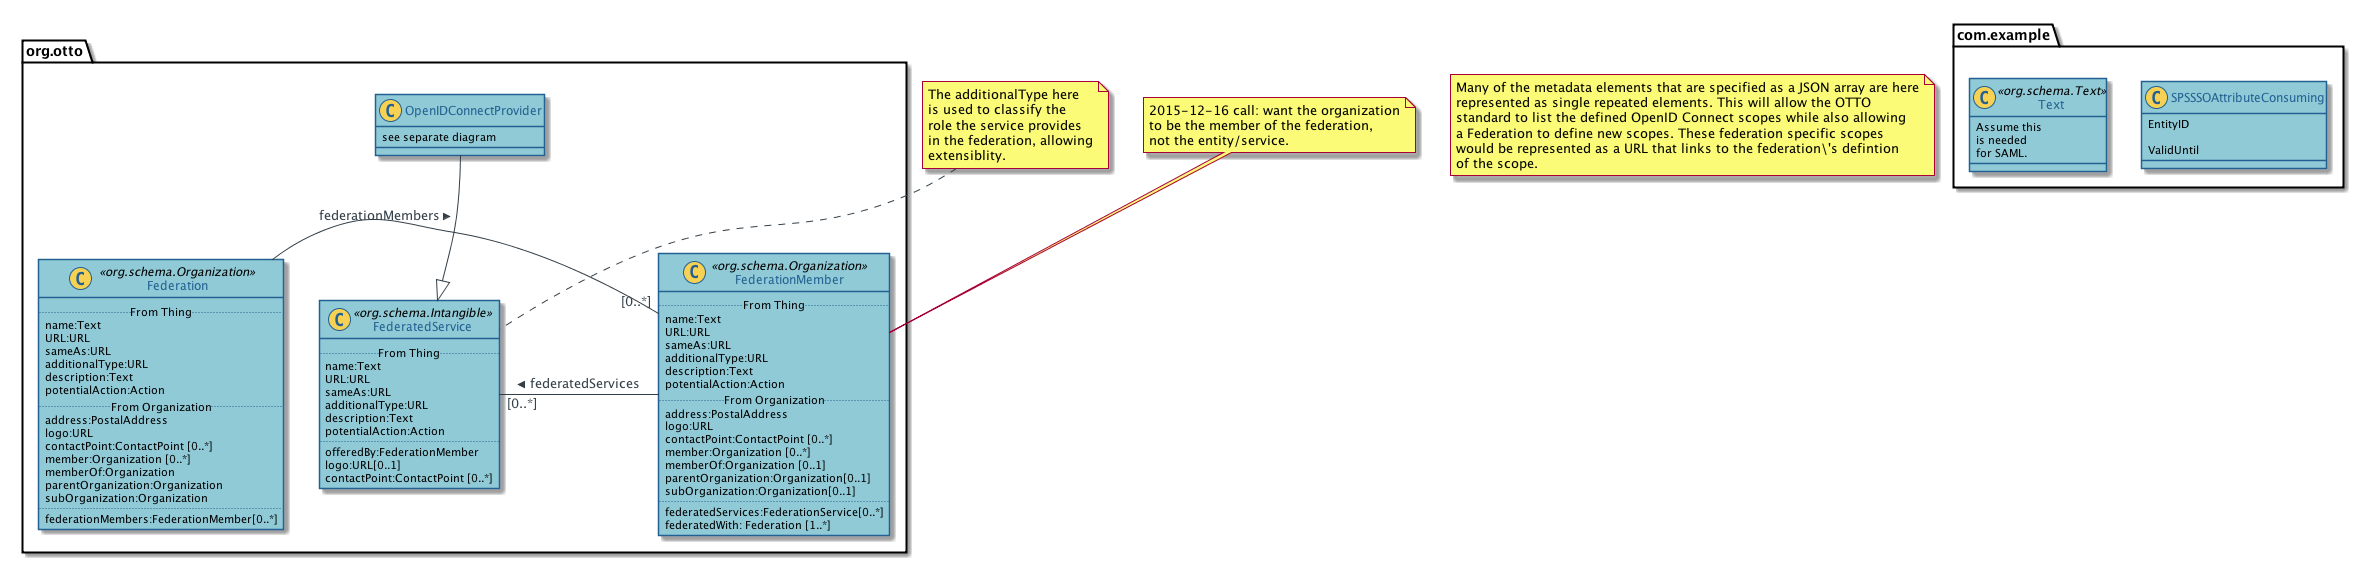

The diagram above was rendered by PlantUML. Its source (embedded in the PNG):
@startuml
/';;;;;;;;;;;;;;;;;;;;;;;;;;;;;;;;;;;;;;;;;;;;;;;;;;;;;;;;;;;;;;;;;;;;;;;;;;;;;;
;; BEGIN OTTO WORK
;;;;;;;;;;;;;;;;;;;;;;;;;;;;;;;;;;;;;;;;;;;;;;;;;;;;;;;;;;;;;;;;;;;;;;;;;;;;;;;;
'/
/';;;;;;;;;;;;;;;;;;;;;;;;;;;;;;;;;;;;;;;;;;;;;;;;;;;;;;;;;;;;;;;;;;;;;;;;;;;;;;
;;
;; OCLC Brand Color skins for PUML diagrams JEB
;;
;; Time-stamp: "2015-12-23 16:25:54 bushj"
;;
;; Colors based loosely on OCLC brand colors, desaturated.
;; See http://plantuml.com/skinparam.html
;;
;;;;;;;;;;;;;;;;;;;;;;;;;;;;;;;;;;;;;;;;;;;;;;;;;;;;;;;;;;;;;;;;;;;;;;;;;;;;;;'/



'skinparam backgroundColor

'See also sterotypes
skinparam circledCharacter {
FontColor #236192
}
'END skinparam circledCharacter

/'
    activityArrowColor    #A80036        Color of arrows in activity diagrams
    activityArrowFontColor
    activityArrowFontSize
    activityArrowFontStyle
    activityArrowFontName
    activityBackgroundColor    #FEFECE        Background of activities
    activityBorderColor    #A80036        Color of activity borders
    activityStartColor    black        Starting circle in activity diagrams
    activityEndColor    black        Ending circle in activity diagrams
    activityFontColor
    activityFontSize
    activityFontStyle
    activityFontName
    activityBarColor    black        Synchronization bar in activity diagrams
'/

'Actor style applies to all *but* sequence diagram.
skinparam Actor {
BorderColor #236192
BackgroundColor #90cad7
FontColor #236192
}
'END skinparam Actor

skinparam class {
ArrowColor #333f48
ArrowFontColor #333f48
BackgroundColor #90cad7
BorderColor #236192
FontColor #236192
}
'END skinparam class

/' DOES NOT WORK.
skinparam note {
FontColor #333f48
BackgroundColor#f6e4a5
BorderColor #f6be00
}
'/
'END skinparam note

' This title style applies to all *but* sequence diagram.
skinparam TitleFontColor  #236192

skinparam sequence {
' Sequence diagrams have special actor skins
ActorBorderColor #236192
ActorBackgroundColor #90cad7
ActorFontColor #236192
ArrowColor #333f48
ArrowFontColor #333f48
'Documentation has BoxLine and not BoxBorder
BoxBorderColor #888b8d
BoxBackgroundColor #d9d9d6
BoxFontColor  #888b8d
GroupBorderColor #333f48
GroupBackgroundColor #bbbcbc
GroupFontColor #333f48
LifeLineBorderColor #333f48
LifeLineBackgroundColor #bbbcbc
ParticipantBorderColor #236192
ParticipantBackgroundColor #90cad7
ParticipantFontColor #236192
' Sequence diagrams have special title skins.
TitleFontColor  #236192
}
'END skinparam sequence  

'See also circledCharacter
'Background of class spots in class diagrams
skinparam stereotypeCBackgroundColor	#F6d154
'Background of abstract class spots in class diagrams
skinparam stereotypeABackgroundColor	#A9DCDF		
'Background of interface spots in class diagrams
skinparam stereotypeIBackgroundColor	#B4A7E5		
'Background of enum spots in class diagrams
skinparam stereotypeEBackgroundColor	#EB937F		



org.otto.Federation - "[0..*]" org.otto.FederationMember: > federationMembers
/' org.otto.FederationMember - "[1..*]" org.otto.Federation: > federatesWith '/
org.otto.FederationMember - "[0..*]" org.otto.FederatedService: > federatedServices
/' org.otto.FederatedService - "1" org.otto.FederationMember: > offeredBy '/

Class org.otto.Federation <<org.schema.Organization>>{
      ..From Thing..
      name:Text
      URL:URL
      sameAs:URL
      additionalType:URL
      description:Text
      potentialAction:Action
      ..From Organization..
      address:PostalAddress 
      logo:URL
      contactPoint:ContactPoint [0..*]
      member:Organization [0..*]
      memberOf:Organization
      parentOrganization:Organization
      subOrganization:Organization
      ..
      federationMembers:FederationMember[0..*]
}

Class org.otto.FederationMember <<org.schema.Organization>>{
      ..From Thing..
      name:Text
      URL:URL
      sameAs:URL
      additionalType:URL
      description:Text
      potentialAction:Action
      ..From Organization..
      address:PostalAddress 
      logo:URL
      contactPoint:ContactPoint [0..*]
      member:Organization [0..*]
      memberOf:Organization [0..1]
      parentOrganization:Organization[0..1]
      subOrganization:Organization[0..1]
      ..
      federatedServices:FederationService[0..*]
      federatedWith: Federation [1..*]
}

Note left
      2015-12-16 call: want the organization
      to be the member of the federation,
      not the entity/service.
end note



Class org.otto.FederatedService <<org.schema.Intangible>>{
      ..From Thing..
      name:Text
      URL:URL
      sameAs:URL
      additionalType:URL
      description:Text
      potentialAction:Action
      ....
      offeredBy:FederationMember
      logo:URL[0..1]
      contactPoint:ContactPoint [0..*]
}
Note top of  org.otto.FederatedService
     The additionalType here
     is used to classify the
     role the service provides
     in the federation, allowing
     extensiblity.
end note

org.otto.OpenIDConnectProvider --|> org.otto.FederatedService
Class org.otto.OpenIDConnectProvider {
see separate diagram
} 


note as N_JSONarray
     Many of the metadata elements that are specified as a JSON array are here
     represented as single repeated elements. This will allow the OTTO
     standard to list the defined OpenID Connect scopes while also allowing
     a Federation to define new scopes. These federation specific scopes
     would be represented as a URL that links to the federation\'s defintion
     of the scope.
end note


Class com.example.SPSSSOAttributeConsuming{
      EntityID	
      ValidUntil
}


Class com.example.Text <<org.schema.Text>> {
      Assume this
      is needed 
      for SAML.
}

 @enduml